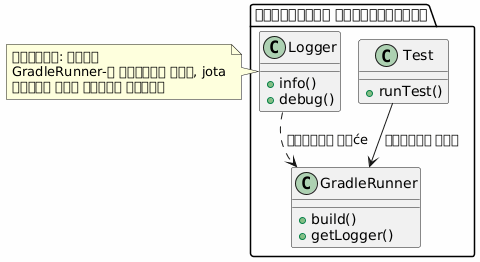

The diagram above was rendered by PlantUML. Its source (embedded in the PNG):
@startuml

skinparam backgroundColor #FEFEFE
skinparam componentStyle rectangle

package "সমস্যমূলক আর্কিটেকচার" {
    class Test {
        + runTest()
    }

    class GradleRunner {
        + build()
        + getLogger() ❌
    }

    class Logger {
        + info()
        + debug()
    }

    Test --> GradleRunner : নির্ভর করে
    Logger ..> GradleRunner : নির্ভর করće ❌
}

note right of Logger
সমস্যা: লগার
GradleRunner-ে নির্ভর করে, jota
আরম্ভ করা হবেনা পারে।
end note

@enduml